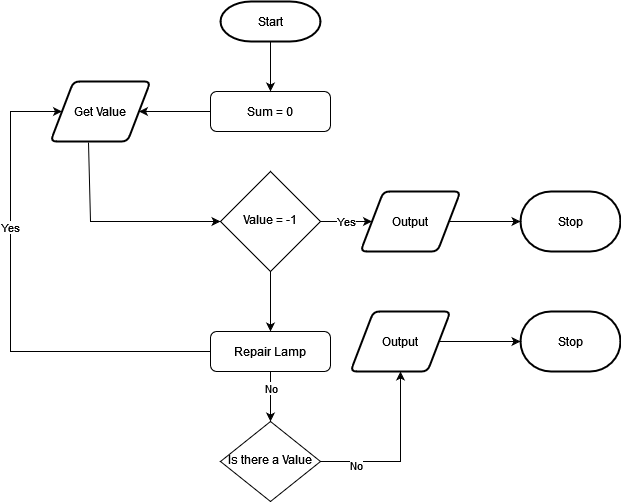

The diagram above was exported from draw.io. Its source (the exported page's mxGraphModel, read from the mxfile embedded in the PNG):
<mxGraphModel dx="2347" dy="1951" grid="1" gridSize="10" guides="1" tooltips="1" connect="1" arrows="1" fold="1" page="1" pageScale="1" pageWidth="827" pageHeight="1169" math="0" shadow="0">
  <root>
    <mxCell id="WIyWlLk6GJQsqaUBKTNV-0" />
    <mxCell id="WIyWlLk6GJQsqaUBKTNV-1" parent="WIyWlLk6GJQsqaUBKTNV-0" />
    <mxCell id="4b1jgwVSxFctMpKeY0-7-6" value="" style="edgeStyle=orthogonalEdgeStyle;rounded=0;orthogonalLoop=1;jettySize=auto;html=1;" edge="1" parent="WIyWlLk6GJQsqaUBKTNV-1" source="WIyWlLk6GJQsqaUBKTNV-3" target="4b1jgwVSxFctMpKeY0-7-4">
      <mxGeometry relative="1" as="geometry" />
    </mxCell>
    <mxCell id="WIyWlLk6GJQsqaUBKTNV-3" value="Sum = 0" style="rounded=1;whiteSpace=wrap;html=1;fontSize=12;glass=0;strokeWidth=1;shadow=0;" parent="WIyWlLk6GJQsqaUBKTNV-1" vertex="1">
      <mxGeometry x="160" y="80" width="120" height="40" as="geometry" />
    </mxCell>
    <mxCell id="4b1jgwVSxFctMpKeY0-7-11" value="" style="edgeStyle=orthogonalEdgeStyle;rounded=0;orthogonalLoop=1;jettySize=auto;html=1;" edge="1" parent="WIyWlLk6GJQsqaUBKTNV-1" source="WIyWlLk6GJQsqaUBKTNV-6" target="4b1jgwVSxFctMpKeY0-7-10">
      <mxGeometry relative="1" as="geometry" />
    </mxCell>
    <mxCell id="4b1jgwVSxFctMpKeY0-7-12" value="Yes" style="edgeLabel;html=1;align=center;verticalAlign=middle;resizable=0;points=[];" vertex="1" connectable="0" parent="4b1jgwVSxFctMpKeY0-7-11">
      <mxGeometry x="-0.0291" y="1" relative="1" as="geometry">
        <mxPoint as="offset" />
      </mxGeometry>
    </mxCell>
    <mxCell id="4b1jgwVSxFctMpKeY0-7-21" value="" style="edgeStyle=orthogonalEdgeStyle;rounded=0;orthogonalLoop=1;jettySize=auto;html=1;" edge="1" parent="WIyWlLk6GJQsqaUBKTNV-1" source="WIyWlLk6GJQsqaUBKTNV-6" target="WIyWlLk6GJQsqaUBKTNV-11">
      <mxGeometry relative="1" as="geometry" />
    </mxCell>
    <mxCell id="WIyWlLk6GJQsqaUBKTNV-6" value="Value = -1 " style="rhombus;whiteSpace=wrap;html=1;shadow=0;fontFamily=Helvetica;fontSize=12;align=center;strokeWidth=1;spacing=6;spacingTop=-4;" parent="WIyWlLk6GJQsqaUBKTNV-1" vertex="1">
      <mxGeometry x="170" y="160" width="100" height="100" as="geometry" />
    </mxCell>
    <mxCell id="4b1jgwVSxFctMpKeY0-7-17" value="" style="edgeStyle=orthogonalEdgeStyle;rounded=0;orthogonalLoop=1;jettySize=auto;html=1;" edge="1" parent="WIyWlLk6GJQsqaUBKTNV-1" source="WIyWlLk6GJQsqaUBKTNV-10" target="4b1jgwVSxFctMpKeY0-7-16">
      <mxGeometry relative="1" as="geometry" />
    </mxCell>
    <mxCell id="4b1jgwVSxFctMpKeY0-7-24" value="No" style="edgeLabel;html=1;align=center;verticalAlign=middle;resizable=0;points=[];" vertex="1" connectable="0" parent="4b1jgwVSxFctMpKeY0-7-17">
      <mxGeometry x="-0.5882" y="-3" relative="1" as="geometry">
        <mxPoint as="offset" />
      </mxGeometry>
    </mxCell>
    <mxCell id="WIyWlLk6GJQsqaUBKTNV-10" value="Is there a Value" style="rhombus;whiteSpace=wrap;html=1;shadow=0;fontFamily=Helvetica;fontSize=12;align=center;strokeWidth=1;spacing=6;spacingTop=-4;" parent="WIyWlLk6GJQsqaUBKTNV-1" vertex="1">
      <mxGeometry x="170" y="410" width="100" height="80" as="geometry" />
    </mxCell>
    <mxCell id="4b1jgwVSxFctMpKeY0-7-2" value="" style="edgeStyle=orthogonalEdgeStyle;rounded=0;orthogonalLoop=1;jettySize=auto;html=1;" edge="1" parent="WIyWlLk6GJQsqaUBKTNV-1" source="4b1jgwVSxFctMpKeY0-7-1" target="WIyWlLk6GJQsqaUBKTNV-3">
      <mxGeometry relative="1" as="geometry" />
    </mxCell>
    <mxCell id="4b1jgwVSxFctMpKeY0-7-1" value="Start" style="strokeWidth=2;html=1;shape=mxgraph.flowchart.terminator;whiteSpace=wrap;" vertex="1" parent="WIyWlLk6GJQsqaUBKTNV-1">
      <mxGeometry x="170" y="-10" width="100" height="40" as="geometry" />
    </mxCell>
    <mxCell id="4b1jgwVSxFctMpKeY0-7-4" value="Get Value" style="shape=parallelogram;html=1;strokeWidth=2;perimeter=parallelogramPerimeter;whiteSpace=wrap;rounded=1;arcSize=12;size=0.23;" vertex="1" parent="WIyWlLk6GJQsqaUBKTNV-1">
      <mxGeometry y="70" width="100" height="60" as="geometry" />
    </mxCell>
    <mxCell id="4b1jgwVSxFctMpKeY0-7-7" value="" style="endArrow=classic;html=1;rounded=0;exitX=0.38;exitY=1.017;exitDx=0;exitDy=0;exitPerimeter=0;entryX=0;entryY=0.5;entryDx=0;entryDy=0;" edge="1" parent="WIyWlLk6GJQsqaUBKTNV-1" source="4b1jgwVSxFctMpKeY0-7-4" target="WIyWlLk6GJQsqaUBKTNV-6">
      <mxGeometry width="50" height="50" relative="1" as="geometry">
        <mxPoint x="-40" y="210" as="sourcePoint" />
        <mxPoint x="140" y="210" as="targetPoint" />
        <Array as="points">
          <mxPoint x="40" y="210" />
          <mxPoint x="80" y="210" />
        </Array>
      </mxGeometry>
    </mxCell>
    <mxCell id="4b1jgwVSxFctMpKeY0-7-15" value="" style="edgeStyle=orthogonalEdgeStyle;rounded=0;orthogonalLoop=1;jettySize=auto;html=1;" edge="1" parent="WIyWlLk6GJQsqaUBKTNV-1" source="4b1jgwVSxFctMpKeY0-7-10" target="4b1jgwVSxFctMpKeY0-7-13">
      <mxGeometry relative="1" as="geometry" />
    </mxCell>
    <mxCell id="4b1jgwVSxFctMpKeY0-7-10" value="Output" style="shape=parallelogram;html=1;strokeWidth=2;perimeter=parallelogramPerimeter;whiteSpace=wrap;rounded=1;arcSize=12;size=0.23;" vertex="1" parent="WIyWlLk6GJQsqaUBKTNV-1">
      <mxGeometry x="310" y="180" width="100" height="60" as="geometry" />
    </mxCell>
    <mxCell id="4b1jgwVSxFctMpKeY0-7-13" value="Stop" style="strokeWidth=2;html=1;shape=mxgraph.flowchart.terminator;whiteSpace=wrap;" vertex="1" parent="WIyWlLk6GJQsqaUBKTNV-1">
      <mxGeometry x="470" y="180" width="100" height="60" as="geometry" />
    </mxCell>
    <mxCell id="4b1jgwVSxFctMpKeY0-7-19" value="" style="edgeStyle=orthogonalEdgeStyle;rounded=0;orthogonalLoop=1;jettySize=auto;html=1;" edge="1" parent="WIyWlLk6GJQsqaUBKTNV-1" source="4b1jgwVSxFctMpKeY0-7-16" target="4b1jgwVSxFctMpKeY0-7-18">
      <mxGeometry relative="1" as="geometry" />
    </mxCell>
    <mxCell id="4b1jgwVSxFctMpKeY0-7-16" value="Output" style="shape=parallelogram;html=1;strokeWidth=2;perimeter=parallelogramPerimeter;whiteSpace=wrap;rounded=1;arcSize=12;size=0.23;" vertex="1" parent="WIyWlLk6GJQsqaUBKTNV-1">
      <mxGeometry x="300" y="300" width="100" height="60" as="geometry" />
    </mxCell>
    <mxCell id="4b1jgwVSxFctMpKeY0-7-18" value="Stop" style="strokeWidth=2;html=1;shape=mxgraph.flowchart.terminator;whiteSpace=wrap;" vertex="1" parent="WIyWlLk6GJQsqaUBKTNV-1">
      <mxGeometry x="470" y="300" width="100" height="60" as="geometry" />
    </mxCell>
    <mxCell id="4b1jgwVSxFctMpKeY0-7-22" value="" style="edgeStyle=orthogonalEdgeStyle;rounded=0;orthogonalLoop=1;jettySize=auto;html=1;" edge="1" parent="WIyWlLk6GJQsqaUBKTNV-1" source="WIyWlLk6GJQsqaUBKTNV-11" target="WIyWlLk6GJQsqaUBKTNV-10">
      <mxGeometry relative="1" as="geometry" />
    </mxCell>
    <mxCell id="4b1jgwVSxFctMpKeY0-7-23" value="No" style="edgeLabel;html=1;align=center;verticalAlign=middle;resizable=0;points=[];" vertex="1" connectable="0" parent="4b1jgwVSxFctMpKeY0-7-22">
      <mxGeometry x="-0.36" relative="1" as="geometry">
        <mxPoint as="offset" />
      </mxGeometry>
    </mxCell>
    <mxCell id="WIyWlLk6GJQsqaUBKTNV-11" value="Repair Lamp" style="rounded=1;whiteSpace=wrap;html=1;fontSize=12;glass=0;strokeWidth=1;shadow=0;" parent="WIyWlLk6GJQsqaUBKTNV-1" vertex="1">
      <mxGeometry x="160" y="320" width="120" height="40" as="geometry" />
    </mxCell>
    <mxCell id="4b1jgwVSxFctMpKeY0-7-26" value="" style="endArrow=classic;html=1;rounded=0;entryX=0;entryY=0.5;entryDx=0;entryDy=0;exitX=0;exitY=0.5;exitDx=0;exitDy=0;" edge="1" parent="WIyWlLk6GJQsqaUBKTNV-1" source="WIyWlLk6GJQsqaUBKTNV-11" target="4b1jgwVSxFctMpKeY0-7-4">
      <mxGeometry width="50" height="50" relative="1" as="geometry">
        <mxPoint x="100" y="340" as="sourcePoint" />
        <mxPoint x="80" y="170" as="targetPoint" />
        <Array as="points">
          <mxPoint x="-40" y="340" />
          <mxPoint x="-40" y="100" />
        </Array>
      </mxGeometry>
    </mxCell>
    <mxCell id="4b1jgwVSxFctMpKeY0-7-27" value="Yes" style="edgeLabel;html=1;align=center;verticalAlign=middle;resizable=0;points=[];" vertex="1" connectable="0" parent="4b1jgwVSxFctMpKeY0-7-26">
      <mxGeometry x="0.3225" y="1" relative="1" as="geometry">
        <mxPoint as="offset" />
      </mxGeometry>
    </mxCell>
  </root>
</mxGraphModel>